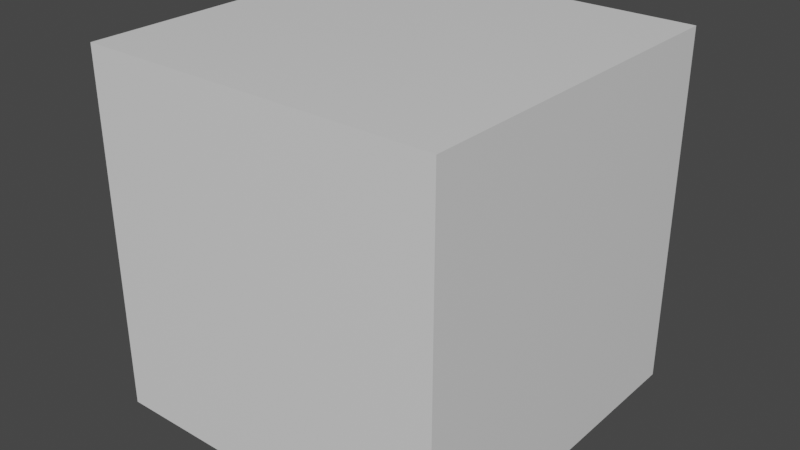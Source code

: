 # Source: Ammo_crate.blend  (saved by Blender 2.93.21; exported with 4.5.12 LTS)
import bpy
from mathutils import Matrix  # noqa: F401  (used for matrix-valued properties, if any)

bpy.ops.wm.read_factory_settings(use_empty=True)
scene = bpy.context.scene
scene.name = 'Scene'

# ---- collections
col_collection = bpy.data.collections.new('Collection'); scene.collection.children.link(col_collection)

# ---- materials (node trees are filled in below, after node groups)
mat_material = bpy.data.materials.new('Material')
mat_material.alpha_threshold = 0.0
mat_material.use_transparent_shadow = False
mat_material.line_color = (0.0, 0.0, 0.0, 1.0)

# ---- material node trees
mat_material.use_nodes = True; mat_material.node_tree.nodes.clear()
_N = mat_material.node_tree.nodes; _L = mat_material.node_tree.links
n0 = _N.new('ShaderNodeOutputMaterial'); n0.name = 'Material Output'; n0.location = (300, 300)
n1 = _N.new('ShaderNodeBsdfPrincipled'); n1.name = 'Principled BSDF'; n1.location = (10, 300)
n1.distribution = 'GGX'
n1.subsurface_method = 'BURLEY'
n1.inputs[2].default_value = 0.4
n1.inputs[3].default_value = 1.45
n1.inputs[27].default_value = (0.0, 0.0, 0.0, 1.0)
n1.inputs[28].default_value = 1.0
_L.new(n1.outputs[0], n0.inputs[0])
n0.is_active_output = True

# ---- world
world_world = bpy.data.worlds.new('World'); scene.world = world_world
world_world.use_nodes = True; world_world.node_tree.nodes.clear()
_N = world_world.node_tree.nodes; _L = world_world.node_tree.links
n0 = _N.new('ShaderNodeOutputWorld'); n0.name = 'World Output'; n0.location = (300, 300)
n1 = _N.new('ShaderNodeBackground'); n1.name = 'Background'; n1.location = (10, 300)
n1.inputs[0].default_value = (0.05088, 0.05088, 0.05088, 1.0)
_L.new(n1.outputs[0], n0.inputs[0])
n0.is_active_output = True
world_world.color = (0.05088, 0.05088, 0.05088)
world_world.use_sun_shadow = False
world_world.sun_shadow_jitter_overblur = 0.0

# ---- meshes
me_cube = bpy.data.meshes.new('Cube')
me_cube.from_pydata([(1.0, 1.0, 1.0), (1.0, 1.0, -1.0), (1.0, -1.0, 1.0), (1.0, -1.0, -1.0), (-1.0, 1.0, 1.0), (-1.0, 1.0, -1.0), (-1.0, -1.0, 1.0), (-1.0, -1.0, -1.0)], [], [(0, 4, 6, 2), (3, 2, 6, 7), (7, 6, 4, 5), (5, 1, 3, 7), (1, 0, 2, 3), (5, 4, 0, 1)])
_uv = me_cube.uv_layers.new(name='UVMap')
_uv.uv.foreach_set('vector', [0.625, 0.5, 0.875, 0.5, 0.875, 0.75, 0.625, 0.75, 0.375, 0.75, 0.625, 0.75, 0.625, 1.0, 0.375, 1.0, 0.375, 0.0, 0.625, 0.0, 0.625, 0.25, 0.375, 0.25, 0.125, 0.5, 0.375, 0.5, 0.375, 0.75, 0.125, 0.75, 0.375, 0.5, 0.625, 0.5, 0.625, 0.75, 0.375, 0.75, 0.375, 0.25, 0.625, 0.25, 0.625, 0.5, 0.375, 0.5])
me_cube.materials.append(mat_material)
me_cube.use_remesh_preserve_volume = False
me_cube.use_remesh_preserve_attributes = False
me_cube.use_mirror_vertex_groups = False
me_cube.update()

# ---- objects
ob_cube = bpy.data.objects.new('Cube', me_cube)

# ---- transforms, parenting, visibility, modifiers, constraints
ob_cube.location = (0.0, 0.0, 0.0)
ob_cube.lock_rotations_4d = False
ob_cube.empty_display_type = 'ARROWS'
ob_cube.lineart.crease_threshold = 0.0
_m = ob_cube.modifiers.new('Solidify', 'SOLIDIFY')
_m.thickness = 0.1

# ---- collection membership
col_collection.objects.link(ob_cube)

# ---- scene / render settings (as saved in the file)
scene.frame_start = 1; scene.frame_end = 250; scene.frame_set(1)
scene.render.engine = 'BLENDER_EEVEE_NEXT'
scene.cycles.use_denoising = False
scene.cycles.samples = 128
scene.cycles.sampling_pattern = 'TABULATED_SOBOL'
scene.cycles.use_adaptive_sampling = False
scene.cycles.use_light_tree = False
scene.view_settings.view_transform = 'Filmic'
bpy.context.view_layer.update()

# ---- added for rendering (the .blend has no active camera and no usable light): camera, sun
cam_auto = bpy.data.cameras.new('AutoCamera')
cam_auto.lens = 50.0
cam_auto.sensor_width = 36.0
cam_auto.clip_end = 1000.0
ob_auto_camera = bpy.data.objects.new('AutoCamera', cam_auto)
scene.collection.objects.link(ob_auto_camera)
ob_auto_camera.location = (3.20507, -3.84609, 2.56406)
ob_auto_camera.rotation_euler = (1.09748, -7.21219e-08, 0.694738)
scene.camera = ob_auto_camera
light_auto_sun = bpy.data.lights.new('AutoSun', 'SUN')
light_auto_sun.energy = 3.0
light_auto_sun.angle = 0.0523599
ob_auto_sun = bpy.data.objects.new('AutoSun', light_auto_sun)
scene.collection.objects.link(ob_auto_sun)
ob_auto_sun.rotation_euler = (0.872665, 0.174533, 0.523599)
bpy.context.view_layer.update()
